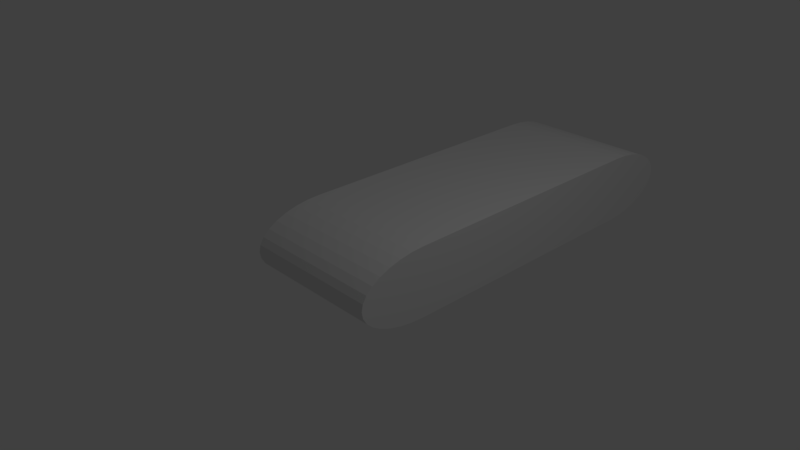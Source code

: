 # Source: untitled.blend  (saved by Blender 2.79.0; exported with 4.5.12 LTS)
import bpy
from mathutils import Matrix  # noqa: F401  (used for matrix-valued properties, if any)

bpy.ops.wm.read_factory_settings(use_empty=True)
scene = bpy.context.scene
scene.name = 'Scene'

# ---- collections
col_collection_1 = bpy.data.collections.new('Collection 1'); scene.collection.children.link(col_collection_1)

# ---- world
world_world = bpy.data.worlds.new('World'); scene.world = world_world
world_world.color = (0.05088, 0.05088, 0.05088)
world_world.use_sun_shadow = False
world_world.sun_shadow_jitter_overblur = 0.0
world_world.cycles.sampling_method = 'MANUAL'

# ---- cameras
cam_camera = bpy.data.cameras.new('Camera')
cam_camera.clip_end = 100.0
cam_camera.lens = 35.0
cam_camera.sensor_width = 32.0
cam_camera.sensor_height = 18.0
cam_camera.ortho_scale = 7.314
cam_camera.dof.focus_distance = 0.0
cam_camera.dof.aperture_fstop = 128.0

# ---- lights
light_lamp = bpy.data.lights.new('Lamp', 'POINT')
light_lamp.transmission_factor = 0.0
light_lamp.cutoff_distance = 30.0
light_lamp.energy = 100.0
light_lamp.shadow_buffer_clip_start = 1.001
light_lamp.shadow_soft_size = 0.1
light_lamp.shadow_maximum_resolution = 0.006
light_lamp.use_absolute_resolution = True

# ---- meshes
me_cylinder = bpy.data.meshes.new('Cylinder')
me_cylinder.from_pydata([(1.0, 7.55e-08, -1.0), (1.0, 7.55e-08, 1.0), (0.9808, -0.1951, -1.0), (0.9808, -0.1951, 1.0), (0.9239, -0.3827, -1.0), (0.9239, -0.3827, 1.0), (0.8315, -0.5556, -1.0), (0.8315, -0.5556, 1.0), (0.7071, -0.7071, -1.0), (0.7071, -0.7071, 1.0), (0.5556, -0.8315, -1.0), (0.5556, -0.8315, 1.0), (0.3827, -0.9239, -1.0), (0.3827, -0.9239, 1.0), (0.1951, -0.9808, -1.0), (0.1951, -0.9808, 1.0), (-3.258e-07, -1.0, -1.0), (-3.258e-07, -1.0, 1.0), (-0.1951, -0.9808, -1.0), (-0.1951, -0.9808, 1.0), (-0.3827, -0.9239, -1.0), (-0.3827, -0.9239, 1.0), (-0.5556, -0.8315, -1.0), (-0.5556, -0.8315, 1.0), (-0.7071, -0.7071, -1.0), (-0.7071, -0.7071, 1.0), (-0.8315, -0.5556, -1.0), (-0.8315, -0.5556, 1.0), (-0.9239, -0.3827, -1.0), (-0.9239, -0.3827, 1.0), (-0.9808, -0.1951, -1.0), (-0.9808, -0.1951, 1.0), (-1.0, 9.656e-07, -1.0), (-1.0, 9.656e-07, 1.0), (9.52e-07, 4.989, -1.0), (9.52e-07, 4.989, 1.0), (0.1951, 4.97, -1.0), (0.1951, 4.97, 1.0), (0.3827, 4.913, -1.0), (0.3827, 4.913, 1.0), (0.5556, 4.821, -1.0), (0.5556, 4.821, 1.0), (0.7071, 4.696, -1.0), (0.7071, 4.696, 1.0), (0.8315, 4.545, -1.0), (0.8315, 4.545, 1.0), (0.9239, 4.372, -1.0), (0.9239, 4.372, 1.0), (0.9808, 4.184, -1.0), (0.9808, 4.184, 1.0), (1.0, 3.989, -1.0), (1.0, 3.989, 1.0), (-1.0, 3.989, -1.0), (-1.0, 3.989, 1.0), (-0.9808, 4.184, -1.0), (-0.9808, 4.184, 1.0), (-0.9239, 4.372, -1.0), (-0.9239, 4.372, 1.0), (-0.8315, 4.545, -1.0), (-0.8315, 4.545, 1.0), (-0.7071, 4.696, -1.0), (-0.7071, 4.696, 1.0), (-0.5556, 4.821, -1.0), (-0.5556, 4.821, 1.0), (-0.3827, 4.913, -1.0), (-0.3827, 4.913, 1.0), (-0.1951, 4.97, -1.0), (-0.1951, 4.97, 1.0), (1.0, 0.3627, 1.0), (1.0, 0.7253, 1.0), (1.0, 1.088, 1.0), (1.0, 1.451, 1.0), (1.0, 1.813, 1.0), (1.0, 2.176, 1.0), (1.0, 2.539, 1.0), (1.0, 2.901, 1.0), (1.0, 3.264, 1.0), (1.0, 3.627, 1.0), (1.0, 3.627, -1.0), (1.0, 3.264, -1.0), (1.0, 2.901, -1.0), (1.0, 2.539, -1.0), (1.0, 2.176, -1.0), (1.0, 1.813, -1.0), (1.0, 1.451, -1.0), (1.0, 1.088, -1.0), (1.0, 0.7253, -1.0), (1.0, 0.3627, -1.0), (-1.0, 3.627, 1.0), (-1.0, 3.264, 1.0), (-1.0, 2.901, 1.0), (-1.0, 2.539, 1.0), (-1.0, 2.176, 1.0), (-1.0, 1.813, 1.0), (-1.0, 1.451, 1.0), (-1.0, 1.088, 1.0), (-1.0, 0.7253, 1.0), (-1.0, 0.3627, 1.0), (-1.0, 3.627, -1.0), (-1.0, 3.264, -1.0), (-1.0, 2.901, -1.0), (-1.0, 2.539, -1.0), (-1.0, 2.176, -1.0), (-1.0, 1.813, -1.0), (-1.0, 1.451, -1.0), (-1.0, 1.088, -1.0), (-1.0, 0.7253, -1.0), (-1.0, 0.3627, -1.0)], [], [(0, 1, 3, 2), (2, 3, 5, 4), (4, 5, 7, 6), (6, 7, 9, 8), (8, 9, 11, 10), (10, 11, 13, 12), (12, 13, 15, 14), (14, 15, 17, 16), (16, 17, 19, 18), (18, 19, 21, 20), (20, 21, 23, 22), (22, 23, 25, 24), (24, 25, 27, 26), (26, 27, 29, 28), (28, 29, 31, 30), (30, 31, 33, 32), (39, 37, 35, 67, 65, 63, 61, 59, 57, 55, 53, 88, 89, 90, 91, 92, 93, 94, 95, 96, 97, 33, 31, 29, 27, 25, 23, 21, 19, 17, 15, 13, 11, 9, 7, 5, 3, 1, 68, 69, 70, 71, 72, 73, 74, 75, 76, 77, 51, 49, 47, 45, 43, 41), (34, 35, 37, 36), (36, 37, 39, 38), (38, 39, 41, 40), (40, 41, 43, 42), (42, 43, 45, 44), (44, 45, 47, 46), (46, 47, 49, 48), (48, 49, 51, 50), (52, 53, 55, 54), (54, 55, 57, 56), (56, 57, 59, 58), (58, 59, 61, 60), (60, 61, 63, 62), (62, 63, 65, 64), (64, 65, 67, 66), (66, 67, 35, 34), (60, 62, 64, 66, 34, 36, 38, 40, 42, 44, 46, 48, 50, 78, 79, 80, 81, 82, 83, 84, 85, 86, 87, 0, 2, 4, 6, 8, 10, 12, 14, 16, 18, 20, 22, 24, 26, 28, 30, 32, 107, 106, 105, 104, 103, 102, 101, 100, 99, 98, 52, 54, 56, 58), (102, 92, 91, 101), (98, 88, 53, 52), (104, 94, 93, 103), (33, 97, 107, 32), (100, 90, 89, 99), (101, 91, 90, 100), (107, 97, 96, 106), (105, 95, 94, 104), (103, 93, 92, 102), (77, 78, 50, 51), (99, 89, 88, 98), (1, 0, 87, 68), (106, 96, 95, 105), (75, 80, 79, 76), (68, 87, 86, 69), (69, 86, 85, 70), (70, 85, 84, 71), (71, 84, 83, 72), (72, 83, 82, 73), (73, 82, 81, 74), (74, 81, 80, 75), (76, 79, 78, 77)])
me_cylinder.use_remesh_preserve_volume = False
me_cylinder.use_remesh_preserve_attributes = False
me_cylinder.use_mirror_vertex_groups = False
me_cylinder.update()

# ---- objects
ob_cylinder = bpy.data.objects.new('Cylinder', me_cylinder)
ob_lamp = bpy.data.objects.new('Lamp', light_lamp)
ob_camera = bpy.data.objects.new('Camera', cam_camera)

# ---- transforms, parenting, visibility, modifiers, constraints
ob_cylinder.location = (0.0, 0.0, 0.0)
ob_cylinder.rotation_euler = (0.0, 1.571, 0.0)
ob_cylinder.scale = (0.5, 1.0, 1.0)
ob_cylinder.lineart.crease_threshold = 0.0
ob_lamp.location = (4.076, 1.005, 5.904)
ob_lamp.rotation_euler = (0.6503, 0.05522, 1.866)
ob_lamp.lock_rotations_4d = False
ob_lamp.empty_display_type = 'ARROWS'
ob_lamp.color = (0.0, 0.0, 0.0, 0.0)
ob_lamp.lineart.crease_threshold = 0.0
ob_camera.location = (7.481, -6.508, 5.344)
ob_camera.rotation_euler = (1.109, 0.0, 0.8149)
ob_camera.lock_rotations_4d = False
ob_camera.empty_display_type = 'ARROWS'
ob_camera.color = (0.0, 0.0, 0.0, 0.0)
ob_camera.display_type = 'WIRE'
ob_camera.lineart.crease_threshold = 0.0

# ---- collection membership
col_collection_1.objects.link(ob_cylinder)
col_collection_1.objects.link(ob_lamp)
col_collection_1.objects.link(ob_camera)

# ---- scene / render settings (as saved in the file)
scene.camera = ob_camera
scene.frame_start = 1; scene.frame_end = 250; scene.frame_set(1)
scene.render.engine = 'BLENDER_EEVEE_NEXT'
scene.render.resolution_percentage = 50
scene.render.dither_intensity = 0.0
scene.cycles.use_denoising = False
scene.cycles.samples = 128
scene.cycles.sampling_pattern = 'TABULATED_SOBOL'
scene.cycles.use_adaptive_sampling = False
scene.cycles.use_light_tree = False
scene.cycles.blur_glossy = 0.0
scene.cycles.sample_clamp_indirect = 0.0
scene.view_settings.view_transform = 'Standard'
bpy.context.view_layer.update()
